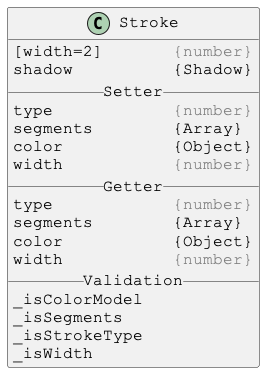

The diagram above was rendered by PlantUML. Its source (embedded in the PNG):
@startuml

skinparam DefaultFontSize 16
skinparam DefaultFontName Courier New

class Stroke {
[width=2]       <color:gray>{number}</color>
shadow          {Shadow}
__ Setter __
type            <color:gray>{number}</color>
segments        {Array}
color           {Object}
width           <color:gray>{number}</color>
__ Getter __
type            <color:gray>{number}</color>
segments        {Array}
color           {Object}
width           <color:gray>{number}</color>
__ Validation __
_isColorModel
_isSegments
_isStrokeType
_isWidth
}

@enduml